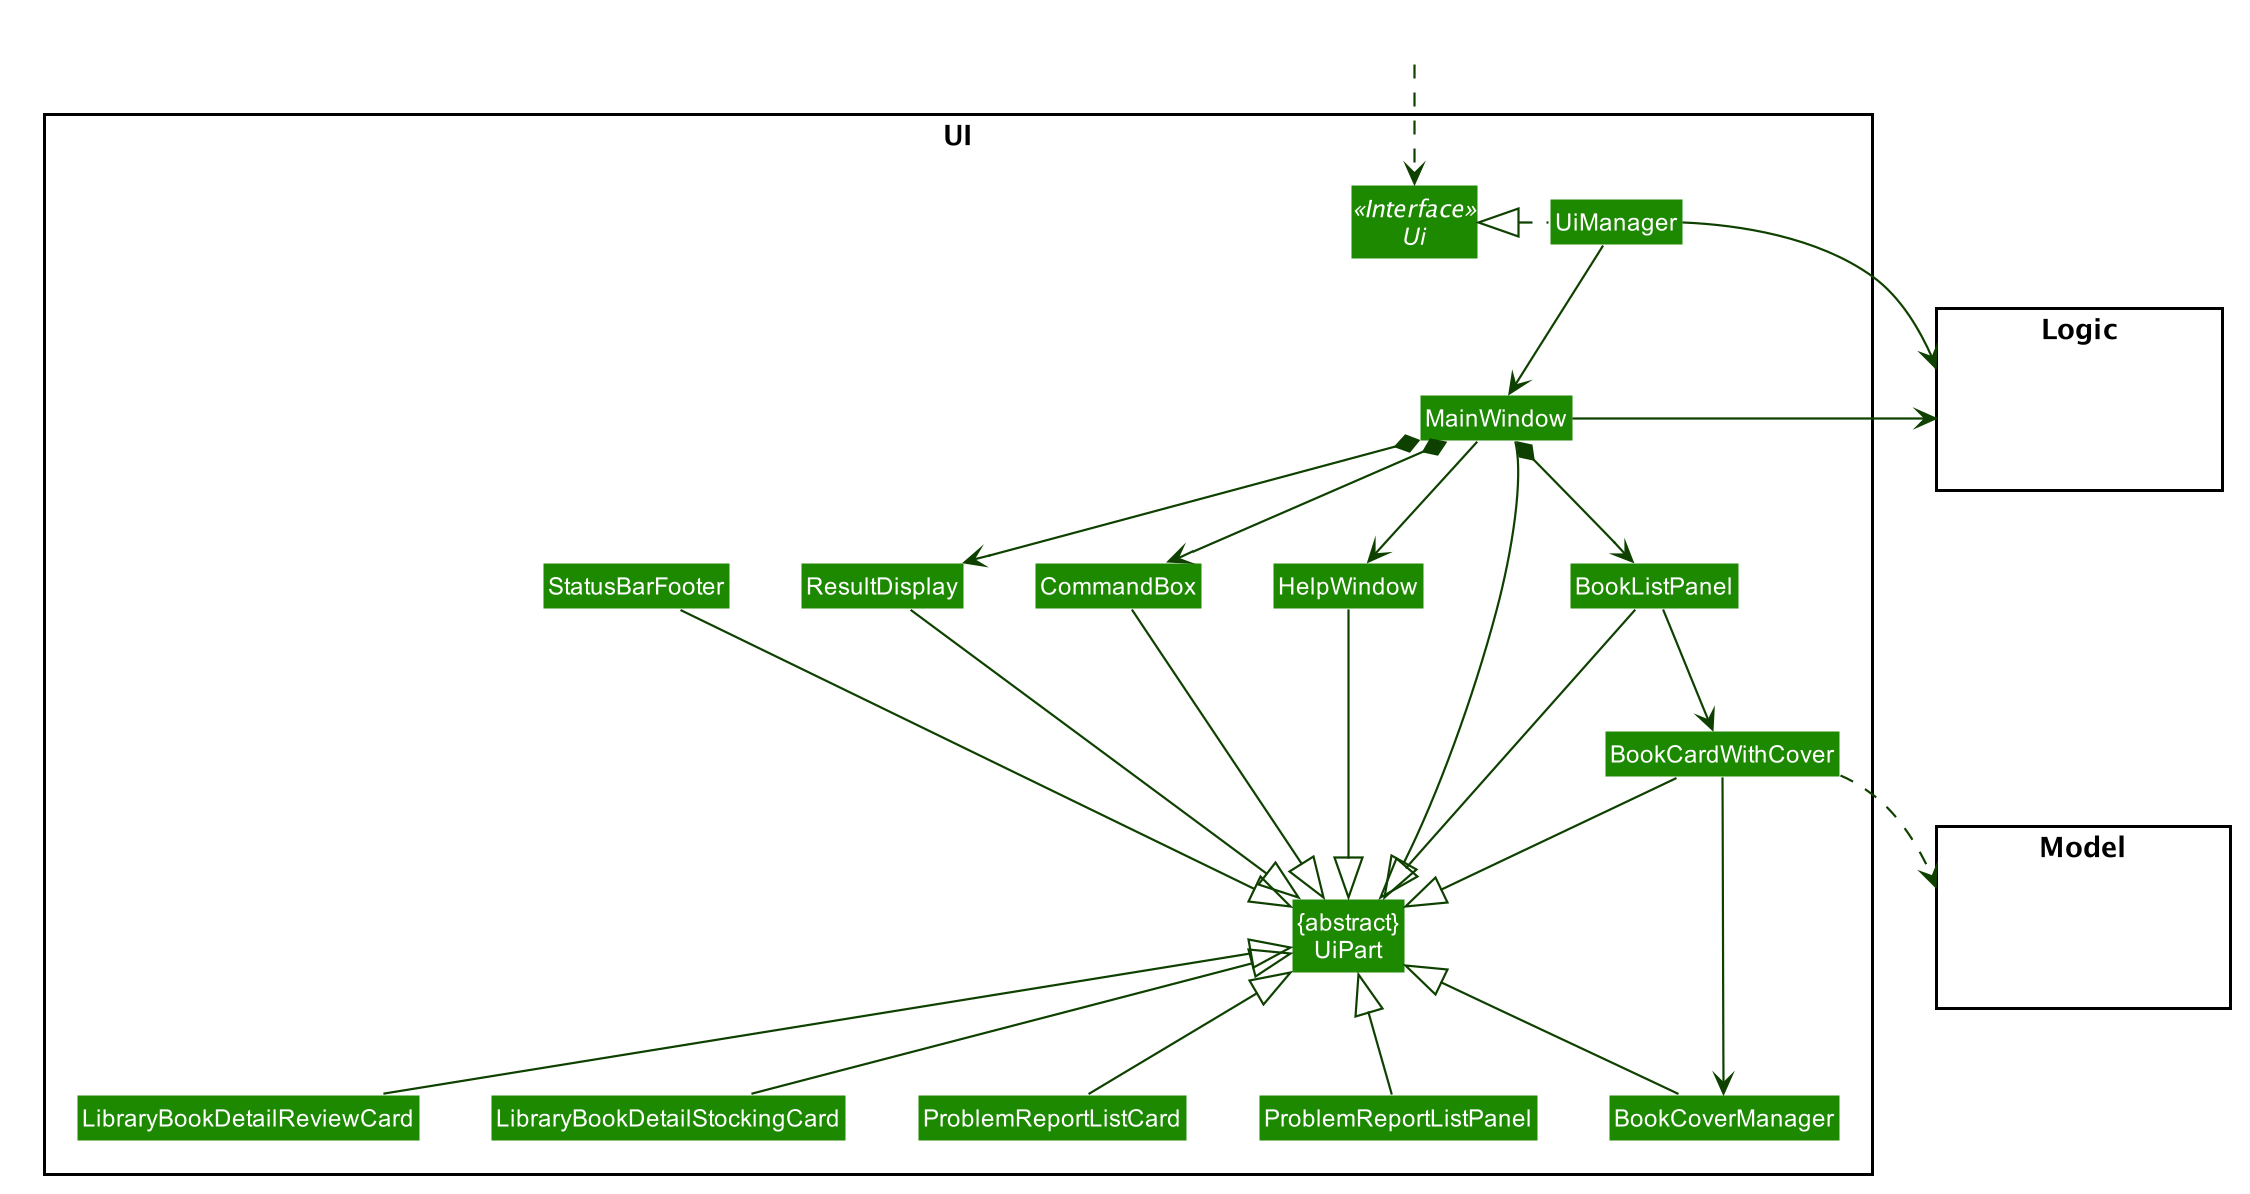

The diagram above was rendered by PlantUML. Its source (embedded in the PNG):
@startuml








skinparam BackgroundColor #FFFFFFF

skinparam Shadowing false

skinparam Class {
    FontColor #FFFFFF
    BorderThickness 1
    BorderColor #FFFFFF
    StereotypeFontColor #FFFFFF
    FontName Arial
}

skinparam Actor {
    BorderColor #000000
    Color #000000
    FontName Arial
}

skinparam Sequence {
    MessageAlign center
    BoxFontSize 15
    BoxPadding 0
    BoxFontColor #FFFFFF
    FontName Arial
}

skinparam Participant {
    FontColor #FFFFFFF
    Padding 20
}

skinparam MinClassWidth 50
skinparam ParticipantPadding 10
skinparam Shadowing false
skinparam DefaultTextAlignment center
skinparam packageStyle Rectangle

hide footbox
hide members
hide circle
skinparam arrowThickness 1.1
skinparam arrowColor #0E4100
skinparam classBackgroundColor #1D8900

package UI <<Rectangle>>{
Interface Ui <<Interface>>
Class "{abstract}\nUiPart" as UiPart
Class UiManager
Class MainWindow
Class HelpWindow
Class ResultDisplay
Class BookListPanel
Class BookCardWithCover
Class StatusBarFooter
Class CommandBox
Class LibraryBookDetailReviewCard
Class LibraryBookDetailStockingCard
Class ProblemReportListCard
Class ProblemReportListPanel
Class BookCoverManager
}

package Model <<Rectangle>> {
Class HiddenModel #FFFFFF
}

package Logic <<Rectangle>> {
Class HiddenLogic #FFFFFF
}

Class HiddenOutside #FFFFFF
HiddenOutside ..> Ui

UiManager .left.|> Ui
UiManager -down-> MainWindow
MainWindow --> HelpWindow
MainWindow *-down-> CommandBox
MainWindow *-down-> ResultDisplay
MainWindow *-down-> BookListPanel

BookCardWithCover -> BookCoverManager
BookListPanel -down-> BookCardWithCover

MainWindow -left-|> UiPart

ResultDisplay --|> UiPart
CommandBox --|> UiPart
BookListPanel --|> UiPart
BookCardWithCover --|> UiPart
StatusBarFooter --|> UiPart
HelpWindow -down-|> UiPart
LibraryBookDetailReviewCard -up-|> UiPart
LibraryBookDetailStockingCard -up-|> UiPart
ProblemReportListCard -up-|> UiPart
ProblemReportListPanel -up-|> UiPart
BookCoverManager -up-|> UiPart

BookCardWithCover ..> Model
UiManager -right-> Logic
MainWindow -left-> Logic

BookListPanel -[hidden]left- HelpWindow
HelpWindow -[hidden]left- CommandBox
CommandBox -[hidden]left- ResultDisplay
ResultDisplay -[hidden]left- StatusBarFooter

MainWindow -[hidden]-|> UiPart
@enduml